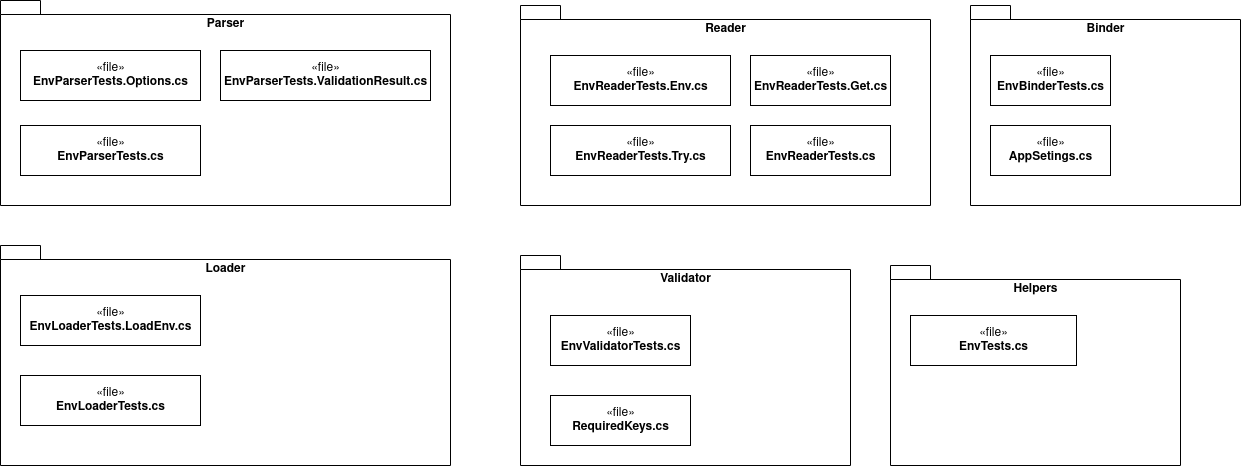

The diagram above was exported from draw.io. Its source (the exported page's mxGraphModel, read from the mxfile embedded in the PNG):
<mxGraphModel dx="1609" dy="699" grid="1" gridSize="10" guides="1" tooltips="1" connect="1" arrows="1" fold="1" page="1" pageScale="1" pageWidth="827" pageHeight="1169" math="0" shadow="0">
  <root>
    <mxCell id="PP0J12Y-p_p_Cty4WOKB-0" />
    <mxCell id="PP0J12Y-p_p_Cty4WOKB-1" parent="PP0J12Y-p_p_Cty4WOKB-0" />
    <mxCell id="NukNu4aTiburwBEnsDWL-0" value="Reader" style="shape=folder;fontStyle=1;spacingTop=10;tabWidth=40;tabHeight=14;tabPosition=left;html=1;verticalAlign=top;" parent="PP0J12Y-p_p_Cty4WOKB-1" vertex="1">
      <mxGeometry x="90" y="210" width="410" height="200" as="geometry" />
    </mxCell>
    <mxCell id="NukNu4aTiburwBEnsDWL-1" value="Validator" style="shape=folder;fontStyle=1;spacingTop=10;tabWidth=40;tabHeight=14;tabPosition=left;html=1;verticalAlign=top;" parent="PP0J12Y-p_p_Cty4WOKB-1" vertex="1">
      <mxGeometry x="90" y="460" width="330" height="210" as="geometry" />
    </mxCell>
    <mxCell id="NukNu4aTiburwBEnsDWL-2" value="Parser" style="shape=folder;fontStyle=1;spacingTop=10;tabWidth=40;tabHeight=14;tabPosition=left;html=1;verticalAlign=top;" parent="PP0J12Y-p_p_Cty4WOKB-1" vertex="1">
      <mxGeometry x="-430" y="205" width="450" height="205" as="geometry" />
    </mxCell>
    <mxCell id="NukNu4aTiburwBEnsDWL-3" value="Loader" style="shape=folder;fontStyle=1;spacingTop=10;tabWidth=40;tabHeight=14;tabPosition=left;html=1;verticalAlign=top;" parent="PP0J12Y-p_p_Cty4WOKB-1" vertex="1">
      <mxGeometry x="-430" y="450" width="450" height="220" as="geometry" />
    </mxCell>
    <mxCell id="u7TqbvnaIIqvBbjQ9ZVW-0" value="Helpers" style="shape=folder;fontStyle=1;spacingTop=10;tabWidth=40;tabHeight=14;tabPosition=left;html=1;verticalAlign=top;" parent="PP0J12Y-p_p_Cty4WOKB-1" vertex="1">
      <mxGeometry x="460" y="470" width="290" height="200" as="geometry" />
    </mxCell>
    <mxCell id="YsNN2wzDE-oqyUH60tXd-0" value="«file»&lt;br&gt;&lt;b&gt;EnvReaderTests.Env.cs&lt;/b&gt;" style="html=1;" parent="PP0J12Y-p_p_Cty4WOKB-1" vertex="1">
      <mxGeometry x="120" y="260" width="180" height="50" as="geometry" />
    </mxCell>
    <mxCell id="YsNN2wzDE-oqyUH60tXd-1" value="«file»&lt;br&gt;&lt;b&gt;EnvReaderTests.Try.cs&lt;/b&gt;" style="html=1;" parent="PP0J12Y-p_p_Cty4WOKB-1" vertex="1">
      <mxGeometry x="120" y="330" width="180" height="50" as="geometry" />
    </mxCell>
    <mxCell id="YsNN2wzDE-oqyUH60tXd-2" value="«file»&lt;br&gt;&lt;b&gt;EnvReaderTests.Get.cs&lt;/b&gt;" style="html=1;" parent="PP0J12Y-p_p_Cty4WOKB-1" vertex="1">
      <mxGeometry x="320" y="260" width="140" height="50" as="geometry" />
    </mxCell>
    <mxCell id="YsNN2wzDE-oqyUH60tXd-3" value="«file»&lt;br&gt;&lt;b&gt;EnvParserTests.Options.cs&lt;/b&gt;" style="html=1;" parent="PP0J12Y-p_p_Cty4WOKB-1" vertex="1">
      <mxGeometry x="-410" y="255" width="180" height="50" as="geometry" />
    </mxCell>
    <mxCell id="YsNN2wzDE-oqyUH60tXd-4" value="«file»&lt;br&gt;&lt;b&gt;EnvValidatorTests.cs&lt;/b&gt;" style="html=1;" parent="PP0J12Y-p_p_Cty4WOKB-1" vertex="1">
      <mxGeometry x="120" y="520" width="140" height="50" as="geometry" />
    </mxCell>
    <mxCell id="YsNN2wzDE-oqyUH60tXd-5" value="«file»&lt;br&gt;&lt;b&gt;EnvParserTests.cs&lt;/b&gt;" style="html=1;" parent="PP0J12Y-p_p_Cty4WOKB-1" vertex="1">
      <mxGeometry x="-410" y="330" width="180" height="50" as="geometry" />
    </mxCell>
    <mxCell id="BlQaWq6GuXV2k9prMjlV-4" value="«file»&lt;br&gt;&lt;b&gt;EnvLoaderTests.LoadEnv.cs&lt;/b&gt;" style="html=1;" parent="PP0J12Y-p_p_Cty4WOKB-1" vertex="1">
      <mxGeometry x="-410" y="500" width="180" height="50" as="geometry" />
    </mxCell>
    <mxCell id="BlQaWq6GuXV2k9prMjlV-6" value="«file»&lt;br&gt;&lt;b&gt;EnvTests.cs&lt;/b&gt;" style="html=1;" parent="PP0J12Y-p_p_Cty4WOKB-1" vertex="1">
      <mxGeometry x="480" y="520" width="166" height="50" as="geometry" />
    </mxCell>
    <mxCell id="BlQaWq6GuXV2k9prMjlV-7" value="«file»&lt;br&gt;&lt;b&gt;EnvLoaderTests.cs&lt;/b&gt;" style="html=1;" parent="PP0J12Y-p_p_Cty4WOKB-1" vertex="1">
      <mxGeometry x="-410" y="580" width="180" height="50" as="geometry" />
    </mxCell>
    <mxCell id="eMdRrFkX1ue6wAv84soX-0" value="«file»&lt;br&gt;&lt;b&gt;EnvReaderTests.cs&lt;/b&gt;" style="html=1;" parent="PP0J12Y-p_p_Cty4WOKB-1" vertex="1">
      <mxGeometry x="320" y="330" width="140" height="50" as="geometry" />
    </mxCell>
    <mxCell id="qbuUIzItrIf22rK42FXn-0" value="«file»&lt;br&gt;&lt;b&gt;RequiredKeys.cs&lt;/b&gt;" style="html=1;" parent="PP0J12Y-p_p_Cty4WOKB-1" vertex="1">
      <mxGeometry x="120" y="600" width="140" height="50" as="geometry" />
    </mxCell>
    <mxCell id="qbuUIzItrIf22rK42FXn-1" value="«file»&lt;br&gt;&lt;b&gt;EnvParserTests.ValidationResult.cs&lt;/b&gt;" style="html=1;" parent="PP0J12Y-p_p_Cty4WOKB-1" vertex="1">
      <mxGeometry x="-210" y="255" width="210" height="50" as="geometry" />
    </mxCell>
    <mxCell id="3U6dvGMDNbt70SuEEKDG-0" value="Binder" style="shape=folder;fontStyle=1;spacingTop=10;tabWidth=40;tabHeight=14;tabPosition=left;html=1;verticalAlign=top;" parent="PP0J12Y-p_p_Cty4WOKB-1" vertex="1">
      <mxGeometry x="540" y="210" width="270" height="200" as="geometry" />
    </mxCell>
    <mxCell id="3U6dvGMDNbt70SuEEKDG-1" value="«file»&lt;br&gt;&lt;b&gt;AppSetings.cs&lt;/b&gt;" style="html=1;" parent="PP0J12Y-p_p_Cty4WOKB-1" vertex="1">
      <mxGeometry x="560" y="330" width="120" height="50" as="geometry" />
    </mxCell>
    <mxCell id="3U6dvGMDNbt70SuEEKDG-2" value="«file»&lt;br&gt;&lt;b&gt;EnvBinderTests.cs&lt;/b&gt;" style="html=1;" parent="PP0J12Y-p_p_Cty4WOKB-1" vertex="1">
      <mxGeometry x="560" y="260" width="120" height="50" as="geometry" />
    </mxCell>
  </root>
</mxGraphModel>